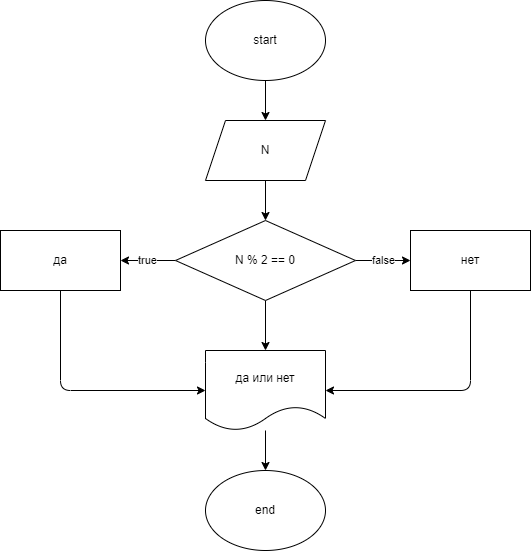

The diagram above was exported from draw.io. Its source (the exported page's mxGraphModel, read from the mxfile embedded in the PNG):
<mxGraphModel dx="564" dy="415" grid="1" gridSize="10" guides="1" tooltips="1" connect="1" arrows="1" fold="1" page="1" pageScale="1" pageWidth="850" pageHeight="1100" math="0" shadow="0">
  <root>
    <mxCell id="0" />
    <mxCell id="1" parent="0" />
    <mxCell id="8" value="" style="edgeStyle=none;html=1;" parent="1" source="4" target="5" edge="1">
      <mxGeometry relative="1" as="geometry" />
    </mxCell>
    <mxCell id="4" value="start" style="ellipse;whiteSpace=wrap;html=1;" parent="1" vertex="1">
      <mxGeometry x="365" width="120" height="80" as="geometry" />
    </mxCell>
    <mxCell id="9" value="" style="edgeStyle=none;html=1;" parent="1" source="5" target="7" edge="1">
      <mxGeometry relative="1" as="geometry" />
    </mxCell>
    <mxCell id="5" value="N" style="shape=parallelogram;perimeter=parallelogramPerimeter;whiteSpace=wrap;html=1;fixedSize=1;" parent="1" vertex="1">
      <mxGeometry x="365" y="120" width="120" height="60" as="geometry" />
    </mxCell>
    <mxCell id="14" value="" style="edgeStyle=none;html=1;" parent="1" source="7" target="11" edge="1">
      <mxGeometry relative="1" as="geometry" />
    </mxCell>
    <mxCell id="17" value="true" style="edgeStyle=none;html=1;" parent="1" source="7" target="15" edge="1">
      <mxGeometry relative="1" as="geometry" />
    </mxCell>
    <mxCell id="18" value="false" style="edgeStyle=none;html=1;" parent="1" source="7" target="16" edge="1">
      <mxGeometry relative="1" as="geometry" />
    </mxCell>
    <mxCell id="7" value="N % 2 == 0" style="rhombus;whiteSpace=wrap;html=1;" parent="1" vertex="1">
      <mxGeometry x="335" y="220" width="180" height="80" as="geometry" />
    </mxCell>
    <mxCell id="13" value="" style="edgeStyle=none;html=1;" parent="1" source="11" target="12" edge="1">
      <mxGeometry relative="1" as="geometry" />
    </mxCell>
    <mxCell id="11" value="да или нет" style="shape=document;whiteSpace=wrap;html=1;boundedLbl=1;" parent="1" vertex="1">
      <mxGeometry x="365" y="350" width="120" height="80" as="geometry" />
    </mxCell>
    <mxCell id="12" value="end" style="ellipse;whiteSpace=wrap;html=1;" parent="1" vertex="1">
      <mxGeometry x="365" y="470" width="120" height="80" as="geometry" />
    </mxCell>
    <mxCell id="20" style="edgeStyle=none;html=1;" parent="1" source="15" target="11" edge="1">
      <mxGeometry relative="1" as="geometry">
        <Array as="points">
          <mxPoint x="220" y="390" />
        </Array>
      </mxGeometry>
    </mxCell>
    <mxCell id="15" value="да" style="rounded=0;whiteSpace=wrap;html=1;" parent="1" vertex="1">
      <mxGeometry x="160" y="230" width="120" height="60" as="geometry" />
    </mxCell>
    <mxCell id="19" style="edgeStyle=none;html=1;" parent="1" source="16" target="11" edge="1">
      <mxGeometry relative="1" as="geometry">
        <Array as="points">
          <mxPoint x="630" y="390" />
        </Array>
      </mxGeometry>
    </mxCell>
    <mxCell id="16" value="нет" style="rounded=0;whiteSpace=wrap;html=1;" parent="1" vertex="1">
      <mxGeometry x="570" y="230" width="120" height="60" as="geometry" />
    </mxCell>
  </root>
</mxGraphModel>